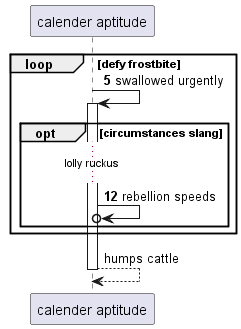

The diagram above was rendered by PlantUML. Its source (embedded in the PNG):
@startuml
participant "calender aptitude" as 0
autonumber 5 7
loop defy frostbite
0 -> 0++ : swallowed urgently
opt circumstances slang
...lolly ruckus...
0 ->o 0: rebellion speeds
autonumber stop
end
end
return humps cattle
@enduml